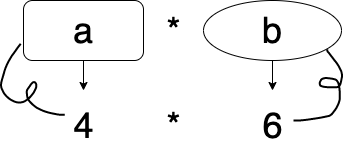

The diagram above was exported from draw.io. Its source (the exported page's mxGraphModel, read from the mxfile embedded in the PNG):
<mxGraphModel dx="670" dy="575" grid="1" gridSize="10" guides="1" tooltips="1" connect="1" arrows="1" fold="1" page="1" pageScale="1" pageWidth="827" pageHeight="1169" math="0" shadow="0">
  <root>
    <mxCell id="0" />
    <mxCell id="1" parent="0" />
    <mxCell id="13" style="edgeStyle=orthogonalEdgeStyle;rounded=0;orthogonalLoop=1;jettySize=auto;html=1;exitX=0.5;exitY=1;exitDx=0;exitDy=0;" parent="1" source="2" edge="1">
      <mxGeometry relative="1" as="geometry">
        <mxPoint x="140" y="140" as="targetPoint" />
      </mxGeometry>
    </mxCell>
    <mxCell id="2" value="&lt;font style=&quot;font-size: 36px&quot;&gt;a&lt;/font&gt;" style="rounded=1;whiteSpace=wrap;html=1;" parent="1" vertex="1">
      <mxGeometry x="80" y="50" width="120" height="60" as="geometry" />
    </mxCell>
    <mxCell id="3" value="&lt;font style=&quot;font-size: 36px&quot;&gt;4&lt;/font&gt;" style="text;html=1;align=center;verticalAlign=middle;resizable=0;points=[];autosize=1;" parent="1" vertex="1">
      <mxGeometry x="120" y="160" width="40" height="30" as="geometry" />
    </mxCell>
    <mxCell id="6" value="&lt;font style=&quot;font-size: 36px&quot;&gt;6&lt;/font&gt;" style="text;html=1;align=center;verticalAlign=middle;resizable=0;points=[];autosize=1;" parent="1" vertex="1">
      <mxGeometry x="309" y="160" width="40" height="30" as="geometry" />
    </mxCell>
    <mxCell id="7" value="&lt;font style=&quot;font-size: 36px&quot;&gt;*&lt;/font&gt;" style="text;html=1;align=center;verticalAlign=middle;resizable=0;points=[];autosize=1;" parent="1" vertex="1">
      <mxGeometry x="215" y="160" width="30" height="30" as="geometry" />
    </mxCell>
    <mxCell id="11" value="&lt;font style=&quot;font-size: 36px&quot;&gt;*&lt;/font&gt;" style="text;html=1;align=center;verticalAlign=middle;resizable=0;points=[];autosize=1;" parent="1" vertex="1">
      <mxGeometry x="215" y="65" width="30" height="30" as="geometry" />
    </mxCell>
    <mxCell id="16" value="" style="shape=stencil(lVjZctswDPwav2JIAjzwnKb/kZm4jadtnHHS6+8L16UrEvbKeZMtrEAcu4C04bvXp4eX7SaF17fD/sv25+7x7WnDHzYp7Z6ftofdm11t+H7Dd5/2h+3nw/778+Pp98vD0fJ49W3/4/iEXyccB9J2RKXw+/RPoBD+/vHxZP9197ywT0rKk70KsK90vLewZ2zP1OJg3yhlYJ+I82AfA6V4HRCVyuggMuUCAIVaGQGFFKQoCuXRg+VIEgC4GCwLtQJAINYRUCmCoBuVsWhWdgExVwpjyGxlASFnKuN5uBKDiF2GJFIA9kw8nl+EKrBPFMfzi3UR6LpIcSRBjpT4ur3Lf5YV+3+cOtuXnrEb7Vun6RX7NNoXyyd8/kT6whTA+V0+S4b1NUaN9SqVFPRbJhnzWQMkQKMgoz1jhrmAa6YGEmqaoKNsVYsAZDTWLlNngFJFwuV6qMWe5WvKOJGgpZ6Gy4BCUmdABlk1bZc4A1AMHHtVFwAGWWJHfAu6gSOxS2sLfUBcBjh5tzoIkC5xvW2Vbki7THomD5kq8uDUdKVbReeZaXRQUIfs9KuY4iO+net6BhQowNnxwRSjAsUwQVQnSQV5yJQmTdXeLLcCaj/kjUcyFYYehHistPlEYzM73bNHZCAzVoecZ0DAlc4jp80nIlAOlN2oQh7EEWglBhutLc1ZQsuIOPU2AOK0OBFYKZw45bPWQLok52mwGLiCsmQhTr2Eu1VcL5WAj3Tm14JACVTahEzHtBaTNhSDWzsN0BAgUp3WALw6G4DHOhTbkxDALyamtihLtidMAKsMGIri+GCAgtLq5rRJJb8PUOErzAVA681yK8Ca711BrwwUn9aa1jzMC5ZQRDPOtcbaFHXNVwt8k/TtXRtFVDjunbNYHdBWL24o2nIClc+tDgZAW6W4xXhlXzLlK27nQ0PRi3ETrBpuPrQMRcCPrGaFQyPLKV9r2EPpwtgBGqAIZLdgaeyD+CKguDmtCb7QHNepkQ8qUDWqe+VT0yXAh+qaT632IIbjWjtWWivkdHOMU/wW3Vy3GgBRtLnVQbVP7osA9UdSuKyrG7sx4A9c6iq3ijjLys0I139riMX96xC7+P+Z7/SFcHlv/iRof50+J/L9Hw==);fillColor=none;strokeWidth=2;" parent="1" vertex="1">
      <mxGeometry x="57.58331298828125" y="93.33592224121094" width="63.75" height="71" as="geometry" />
    </mxCell>
    <mxCell id="20" style="edgeStyle=orthogonalEdgeStyle;rounded=0;orthogonalLoop=1;jettySize=auto;html=1;exitX=0.5;exitY=1;exitDx=0;exitDy=0;" edge="1" parent="1" source="19">
      <mxGeometry relative="1" as="geometry">
        <mxPoint x="329" y="140" as="targetPoint" />
      </mxGeometry>
    </mxCell>
    <mxCell id="19" value="&lt;span style=&quot;font-size: 36px&quot;&gt;b&lt;/span&gt;" style="ellipse;whiteSpace=wrap;html=1;" vertex="1" parent="1">
      <mxGeometry x="260" y="50" width="138" height="60" as="geometry" />
    </mxCell>
    <mxCell id="23" value="" style="shape=stencil(xZnLctswDEW/xlsMSYCvddr+R2biNp62ccZJX39fuB4qJqhcWqvuFJknEkDgAqB2fPfyeP+83wX38no6ft3/Ojy8Pu74wy6Ew9Pj/nR41asdf9zx3efjaf/ldPzx9HD5+/n+vPJ89f348/wffl+4VEnimQruz+WOI+f+3fh0Wf/t8ATXe0r+/fXZkZRuPVNgsJ4pum59pIjWC9XQrU9UIlifqfhufW0vuLq+eHLc2xuIgYOKUMw9oBYEABSS3gJfKAMTqnpcOkD3oAIbqlDobVanok2uiST1QCEHbKiFuPa77OA21ErcP4GZJL8PeLfE5UIkcnUbUcgjs4eXEkeMzc69YyVQFAi4PjhEKCcAZJI+/CS1+Hpv63Kfb7LszToQqfThJ5UK8pJQ6b0UXcupdYCp9MERPQYC1d7oGFqO3JgRChQE6L72KhYZBnhZUvIKQDpWknXrDIg2SWcAU3KbAFWJuglwNrwnQK6UZROgCbkNSK0a3AqoW7c9IWz0klY4v2kfUm714MbgS1rjTPDh8E6BXLJAAkCstioqEBCgZbSXmUlOxzjY4FvArwPSatqVzCSgSwoko95YyBRgsYAHUqmAM1KJtXUF0L0HlXoFSLC0r9iQiEF9WPFSpIwBsw8KeFCydKfZFEVc4xRIbAEGzcMYS8LtzjqQKGQLRAzEagGPgTp0Ahl0AppAgS2AWgcFYrIAI6BQ6HVJtABgoIgFUO89qoYCjJTPtVC7AjwCvC0o2pFVBKjXnQUyAtjKvQKoXU/RDhyTJjFpjctbAC0oo9HolXRmsgmEjR6r6MStY2Gf7HQJtiNTAL3S2P5oeHsQrSXb1mGScWMLNxEBbRLdoEsRNeveDhwqlROgmpxOUIy1MzY9nxYUOPppK2KMnnT3Y7Me8OgnQ0cmJGgGGucHPLLrhOJNJ1DbGHUjoDoieAayADc9vxVIMB9WgAJr3Aic+0wUS4Nbs8exNJwKqI6g9kdDw5xsZIEd2RitKjyC3OqbMC5AafPvek5XO6HozJKAW1U1zHisY5QDbi3RhvdZqdCBEbefFyDjA6PhhEmtYnSkVqwNFVfRUe4rbh3e9nUBcPujQ5OZpxVAZ1iptjdeAIFPGGegOukqa0v5BcBirDqXzSvhVlrF3fTeNbekXQV4CYQrAKl3qBT6nD6fOIEUDd6KQFU3gODzsTnxCkD1wbt23LucVjp8YpztkdcMiLawzwC2Rs+BEDYBYTjTnQDenmDNgVA3Ac62DnMgbXOrs2I8B0z78z8AvXj71nH5THL9m/0uorcu31T4418=);fillColor=none;strokeWidth=2;" vertex="1" parent="1">
      <mxGeometry x="350" y="98.84" width="48.54" height="71.16" as="geometry" />
    </mxCell>
  </root>
</mxGraphModel>